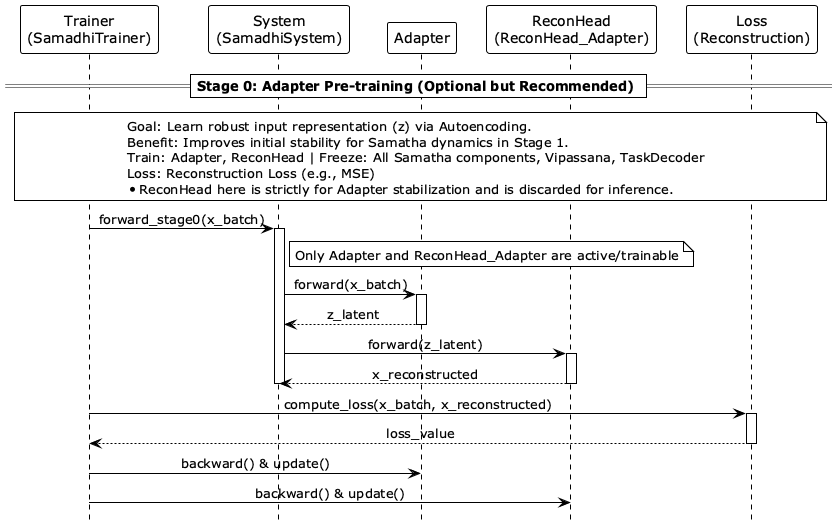

The diagram above was rendered by PlantUML. Its source (embedded in the PNG):
@startuml v4_sequence_diagram_training_stage0
!theme plain
hide footbox
skinparam sequenceMessageAlign center

participant "Trainer\n(SamadhiTrainer)" as Trainer
participant "System\n(SamadhiSystem)" as System
participant "Adapter" as Adapter
participant "ReconHead\n(ReconHead_Adapter)" as ReconHead
participant "Loss\n(Reconstruction)" as Loss

== Stage 0: Adapter Pre-training (Optional but Recommended) ==
note over Trainer, Loss
    Goal: Learn robust input representation (z) via Autoencoding.
    Benefit: Improves initial stability for Samatha dynamics in Stage 1.
    Train: Adapter, ReconHead | Freeze: All Samatha components, Vipassana, TaskDecoder
    Loss: Reconstruction Loss (e.g., MSE)
    *ReconHead here is strictly for Adapter stabilization and is discarded for inference.
end note

Trainer -> System: forward_stage0(x_batch)
activate System
    note right of System: Only Adapter and ReconHead_Adapter are active/trainable

    System -> Adapter: forward(x_batch)
    activate Adapter
    Adapter --> System: z_latent
    deactivate Adapter

    System -> ReconHead: forward(z_latent)
    activate ReconHead
    ReconHead --> System: x_reconstructed
    deactivate ReconHead

deactivate System

Trainer -> Loss: compute_loss(x_batch, x_reconstructed)
activate Loss
Loss --> Trainer: loss_value
deactivate Loss

Trainer -> Adapter: backward() & update()
Trainer -> ReconHead: backward() & update()

@enduml